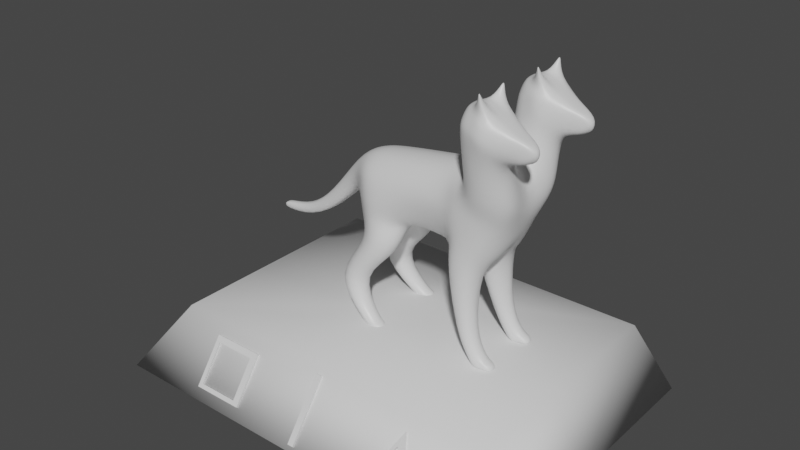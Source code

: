 # Source: dog.blend  (saved by Blender 2.80.75; exported with 4.5.12 LTS)
import bpy
from mathutils import Matrix  # noqa: F401  (used for matrix-valued properties, if any)

bpy.ops.wm.read_factory_settings(use_empty=True)
scene = bpy.context.scene
scene.name = 'Scene'

# ---- collections
col_collection = bpy.data.collections.new('Collection'); scene.collection.children.link(col_collection)

# ---- materials (node trees are filled in below, after node groups)
mat_material = bpy.data.materials.new('Material')
mat_material.alpha_threshold = 0.0
mat_material.use_transparent_shadow = False
mat_material.line_color = (0.0, 0.0, 0.0, 1.0)

# ---- material node trees
mat_material.use_nodes = True; mat_material.node_tree.nodes.clear()
_N = mat_material.node_tree.nodes; _L = mat_material.node_tree.links
n0 = _N.new('ShaderNodeOutputMaterial'); n0.name = 'Material Output'; n0.location = (300, 300)
n1 = _N.new('ShaderNodeBsdfPrincipled'); n1.name = 'Principled BSDF'; n1.location = (10, 300)
n1.distribution = 'GGX'
n1.subsurface_method = 'BURLEY'
n1.inputs[2].default_value = 0.4
n1.inputs[3].default_value = 1.45
n1.inputs[27].default_value = (0.0, 0.0, 0.0, 1.0)
n1.inputs[28].default_value = 1.0
_L.new(n1.outputs[0], n0.inputs[0])
n0.is_active_output = True

# ---- world
world_world = bpy.data.worlds.new('World'); scene.world = world_world
world_world.use_nodes = True; world_world.node_tree.nodes.clear()
_N = world_world.node_tree.nodes; _L = world_world.node_tree.links
n0 = _N.new('ShaderNodeOutputWorld'); n0.name = 'World Output'; n0.location = (300, 300)
n1 = _N.new('ShaderNodeBackground'); n1.name = 'Background'; n1.location = (10, 300)
n1.inputs[0].default_value = (0.05088, 0.05088, 0.05088, 1.0)
_L.new(n1.outputs[0], n0.inputs[0])
n0.is_active_output = True
world_world.color = (0.05088, 0.05088, 0.05088)
world_world.use_sun_shadow = False
world_world.sun_shadow_jitter_overblur = 0.0

# ---- meshes
me_cube_001 = bpy.data.meshes.new('Cube.001')
me_cube_001.from_pydata([(2.366, -0.5227, 3.328), (1.808, -0.2894, 3.754), (2.407, -0.525, 3.528), (1.368, -0.6202, 3.711), (1.487, -0.482, 3.886), (1.794, -0.3418, 3.841), (2.095, -0.4236, 3.266), (1.35, -0.6202, 3.61), (1.409, -0.6202, 3.812), (2.133, -0.4341, 3.643), (1.867, -0.2399, 3.474), (1.81, -0.2496, 3.638), (1.453, -0.4337, 3.807), (1.43, -0.3894, 3.71), (1.406, -0.3603, 3.608), (2.137, -0.6202, 3.645), (2.159, -0.6202, 3.215), (1.481, -0.6202, 3.907), (1.788, -0.6202, 3.926), (2.434, -0.6202, 3.328), (2.475, -0.6202, 3.528), (1.631, -0.958, 3.515), (0.9957, -0.2014, 1.638), (1.791, -0.494, 3.917), (2.428, -0.5739, 3.328), (2.135, -0.5272, 3.644), (1.692, -0.8695, 2.994), (2.469, -0.5751, 3.528), (1.623, -0.3401, 3.789), (1.636, -0.4074, 3.888), (1.621, -0.3075, 3.662), (1.631, -0.2825, 3.515), (1.643, -0.6202, 3.95), (1.641, -0.533, 3.94), (1.738, -0.3688, 4.129), (1.739, -0.3563, 4.123), (1.726, -0.3617, 4.126), (1.726, -0.372, 4.131), (2.366, -0.7177, 3.328), (1.808, -0.951, 3.754), (2.407, -0.7154, 3.528), (1.487, -0.7584, 3.886), (1.794, -0.8986, 3.841), (2.095, -0.8169, 3.266), (2.133, -0.8063, 3.643), (1.867, -1.001, 3.474), (1.81, -0.9909, 3.638), (1.453, -0.8068, 3.807), (1.43, -0.8511, 3.71), (1.406, -0.8802, 3.608), (1.311, -0.5661, 3.094), (0.884, -0.2085, 2.732), (1.558, -0.5651, 1.759), (1.791, -0.7465, 3.917), (2.428, -0.6665, 3.328), (2.135, -0.7133, 3.644), (1.612, -0.6338, 2.178), (2.469, -0.6654, 3.528), (1.623, -0.8744, 3.789), (1.636, -0.833, 3.888), (1.621, -0.933, 3.662), (2.004, -0.5012, 3.066), (1.641, -0.7074, 3.94), (1.738, -0.8717, 4.129), (1.739, -0.8841, 4.123), (1.726, -0.8788, 4.126), (1.726, -0.8685, 4.131), (-0.2202, -0.4612, -0.002867), (-0.3039, -0.5969, 0.003477), (-0.1683, -0.6801, 0.01533), (-0.08451, -0.5445, 0.008988), (-0.1659, -0.177, 1.249), (-0.3599, -0.4934, 1.337), (-0.04022, -0.6988, 1.303), (0.1538, -0.3825, 1.215), (-0.8404, -0.2696, 0.6429), (-1.007, -0.5112, 0.6624), (-0.7644, -0.6778, 0.6613), (-0.5983, -0.4361, 0.6417), (1.471, -0.405, 1.406), (0.939, -0.293, 1.481), (1.192, -0.6337, 1.502), (1.475, -0.4377, 0.4848), (1.347, -0.2859, 0.4353), (1.202, -0.4222, 0.3901), (1.33, -0.5741, 0.4395), (1.74, -0.4445, 0.01418), (1.615, -0.3076, 0.007262), (1.479, -0.4319, 0.004536), (1.603, -0.5688, 0.01146), (0.313, -0.3727, 1.766), (0.3051, -0.3532, 2.564), (-0.8012, -0.1566, 2.01), (0.3372, -0.5383, 2.13), (-0.8544, -0.1566, 2.319), (-1.28, -0.1172, 1.46), (-1.396, -0.1172, 1.591), (-1.905, -0.06296, 1.038), (-1.945, -0.06296, 1.158), (1.641, -0.3864, 1.596), (1.366, -0.6344, 1.921), (1.974, -0.6435, 2.604), (1.378, -0.6822, 2.61), (1.931, -0.7389, 3.012), (1.427, -0.79, 3.031), (1.385, -0.3283, 3.148), (1.888, -0.2772, 3.129), (0.9963, -0.4078, 1.768), (0.8932, -0.3551, 2.651), (-0.2141, -0.6206, 1.926), (1.711, -0.1759, 1.596), (-0.6649, -0.343, 1.71), (-0.1801, -0.6105, 1.743), (1.345, -0.6672, 2.186), (0.9823, -0.5851, 2.171), (1.834, -0.4119, 2.096), (1.18, -0.6235, 1.822), (-0.2545, -0.3125, 2.511), (1.668, -0.7759, 2.583), (1.223, -0.3124, 2.778), (-0.2901, -0.5119, -0.002151), (-1.95, -0.03982, 1.173), (-0.7941, -0.09907, 1.969), (-0.0983, -0.6295, 0.01461), (1.697, -0.5561, 0.01425), (1.521, -0.3414, 0.004466), (-1.899, -0.03982, 1.022), (1.249, -0.3226, 0.4025), (1.429, -0.5374, 0.4724), (1.034, -0.1036, 1.423), (1.378, -0.5784, 1.455), (-0.8615, -0.09907, 2.36), (0.3036, -0.2144, 2.651), (-0.3291, -0.2927, 1.3), (-0.6652, -0.1573, 1.661), (0.123, -0.5832, 1.252), (0.1592, -0.3665, 1.637), (-0.9736, -0.3559, 0.6529), (-0.6312, -0.5914, 0.6513), (-0.2693, -0.1783, 2.575), (-1.265, -0.0851, 1.443), (0.3131, -0.2139, 1.661), (-1.411, -0.0851, 1.609), (1.624, -0.1978, 3.166), (2.085, -0.4084, 2.58), (1.104, -0.5193, 2.621), (1.16, -0.644, 2.171), (1.512, -0.526, 0.007431), (1.706, -0.3278, 0.01129), (1.441, -0.3336, 0.4694), (1.236, -0.5264, 0.4055), (1.407, -0.2042, 1.372), (1.013, -0.5477, 1.507), (1.901, -0.2059, 2.096), (1.084, -0.2848, 2.744), (1.609, -0.4382, 0.009359), (-0.2535, -0.6666, 0.01072), (-0.5634, -0.2377, 2.477), (-0.135, -0.4748, 0.001746), (-0.2402, -0.6616, 1.338), (-0.4207, -0.5113, 1.638), (0.03414, -0.2142, 1.213), (-0.9198, -0.6445, 0.6659), (-0.6849, -0.3028, 0.6383), (-0.4751, -0.5374, 1.867), (-0.5639, -0.1329, 2.524), (-0.1942, -0.5707, 0.006232), (1.213, 0.0, 1.463), (-1.256, 0.0, 1.433), (-0.8278, -0.2215, 2.164), (0.9377, -0.5297, 2.43), (1.358, -0.6639, 2.424), (-1.925, -0.08904, 1.098), (-0.2401, -0.5327, 2.299), (1.939, -0.5351, 2.347), (0.3212, -0.502, 2.4), (-1.338, -0.1533, 1.526), (1.459, -0.3371, 0.09572), (1.639, -0.6724, 2.387), (2.003, -0.3569, 2.341), (1.169, -0.6487, 2.395), (-0.5242, -0.4812, 2.337), (2.366, 0.5227, 3.328), (1.808, 0.2894, 3.754), (2.407, 0.525, 3.528), (1.368, 0.6202, 3.711), (1.487, 0.482, 3.886), (1.794, 0.3418, 3.841), (2.095, 0.4236, 3.266), (1.35, 0.6202, 3.61), (1.409, 0.6202, 3.812), (2.133, 0.4341, 3.643), (1.867, 0.2399, 3.474), (1.81, 0.2496, 3.638), (1.453, 0.4337, 3.807), (1.43, 0.3894, 3.71), (1.406, 0.3603, 3.608), (2.137, 0.6202, 3.645), (2.159, 0.6202, 3.215), (1.481, 0.6202, 3.907), (1.788, 0.6202, 3.926), (2.434, 0.6202, 3.328), (2.475, 0.6202, 3.528), (1.631, 0.958, 3.515), (0.9957, 0.2014, 1.638), (1.791, 0.494, 3.917), (2.428, 0.5739, 3.328), (2.135, 0.5272, 3.644), (1.692, 0.8695, 2.994), (2.469, 0.5751, 3.528), (1.623, 0.3401, 3.789), (1.636, 0.4074, 3.888), (1.621, 0.3075, 3.662), (1.631, 0.2825, 3.515), (1.643, 0.6202, 3.95), (1.641, 0.533, 3.94), (1.738, 0.3688, 4.129), (1.739, 0.3563, 4.123), (1.726, 0.3617, 4.126), (1.726, 0.372, 4.131), (2.366, 0.7177, 3.328), (1.808, 0.951, 3.754), (2.407, 0.7154, 3.528), (1.487, 0.7584, 3.886), (1.794, 0.8986, 3.841), (2.095, 0.8169, 3.266), (2.133, 0.8063, 3.643), (1.867, 1.001, 3.474), (1.81, 0.9909, 3.638), (1.453, 0.8068, 3.807), (1.43, 0.8511, 3.71), (1.406, 0.8802, 3.608), (1.311, 0.5661, 3.094), (0.884, 0.2085, 2.732), (1.558, 0.5651, 1.759), (1.791, 0.7465, 3.917), (2.428, 0.6665, 3.328), (2.135, 0.7133, 3.644), (1.612, 0.6338, 2.178), (2.469, 0.6654, 3.528), (1.623, 0.8744, 3.789), (1.636, 0.833, 3.888), (1.621, 0.933, 3.662), (2.004, 0.5012, 3.066), (1.641, 0.7074, 3.94), (1.738, 0.8717, 4.129), (1.739, 0.8841, 4.123), (1.726, 0.8788, 4.126), (1.726, 0.8685, 4.131), (-0.2202, 0.4612, -0.002867), (-0.3039, 0.5969, 0.003477), (-0.1665, 0.678, 0.01533), (-0.08451, 0.5445, 0.008988), (-0.1659, 0.177, 1.249), (-0.3599, 0.4934, 1.337), (-0.04022, 0.6988, 1.303), (0.1538, 0.3825, 1.215), (-0.8404, 0.2696, 0.6429), (-1.006, 0.5112, 0.6624), (-0.7644, 0.6777, 0.6613), (-0.5983, 0.4361, 0.6417), (1.471, 0.405, 1.406), (0.939, 0.293, 1.481), (1.192, 0.6337, 1.502), (1.475, 0.4377, 0.4848), (1.347, 0.2859, 0.4353), (1.202, 0.4222, 0.3901), (1.33, 0.5741, 0.4395), (1.74, 0.4445, 0.01418), (1.615, 0.3076, 0.007262), (1.479, 0.4319, 0.004536), (1.603, 0.5688, 0.01146), (0.313, 0.3727, 1.766), (0.3051, 0.3532, 2.564), (-0.8012, 0.1566, 2.01), (0.3372, 0.5383, 2.13), (-0.8544, 0.1566, 2.319), (-1.28, 0.1172, 1.46), (-1.396, 0.1172, 1.591), (-1.905, 0.06296, 1.038), (-1.945, 0.06296, 1.158), (1.641, 0.3864, 1.596), (1.366, 0.6344, 1.921), (1.974, 0.6435, 2.604), (1.378, 0.6822, 2.61), (1.931, 0.7389, 3.012), (1.427, 0.79, 3.031), (1.385, 0.3283, 3.148), (1.888, 0.2772, 3.129), (0.9963, 0.4078, 1.768), (0.8932, 0.3551, 2.651), (-0.2141, 0.6206, 1.915), (1.711, 0.1759, 1.596), (-0.6649, 0.343, 1.71), (-0.1801, 0.6105, 1.743), (1.345, 0.6672, 2.186), (0.9823, 0.5851, 2.171), (1.834, 0.4119, 2.096), (1.18, 0.6235, 1.822), (-0.2545, 0.3125, 2.511), (1.668, 0.7759, 2.583), (1.223, 0.3124, 2.778), (-0.2901, 0.5119, -0.002151), (-1.95, 0.03982, 1.173), (-0.7941, 0.09907, 1.969), (-0.09649, 0.6274, 0.01461), (1.697, 0.5531, 0.01425), (1.521, 0.3414, 0.004466), (-1.899, 0.03982, 1.022), (1.249, 0.3226, 0.4025), (1.429, 0.5374, 0.4724), (1.034, 0.1036, 1.423), (1.378, 0.5784, 1.455), (-0.8615, 0.09907, 2.36), (0.3036, 0.2144, 2.651), (-0.3291, 0.2927, 1.3), (-0.6652, 0.1573, 1.661), (0.123, 0.5832, 1.252), (0.1592, 0.3665, 1.637), (-0.9736, 0.3559, 0.6529), (-0.6312, 0.5914, 0.6513), (-0.2693, 0.1783, 2.575), (-1.265, 0.0851, 1.443), (0.3131, 0.2139, 1.661), (-1.411, 0.0851, 1.609), (1.624, 0.1978, 3.166), (2.085, 0.4084, 2.58), (1.104, 0.5193, 2.621), (1.16, 0.644, 2.171), (1.512, 0.526, 0.007431), (1.706, 0.333, 0.01129), (1.441, 0.3336, 0.4694), (1.236, 0.5264, 0.4055), (1.407, 0.2042, 1.372), (1.013, 0.5477, 1.507), (1.901, 0.2059, 2.096), (1.084, 0.2848, 2.744), (1.609, 0.4382, 0.009359), (-0.2535, 0.6666, 0.01072), (-0.5634, 0.2377, 2.477), (-0.135, 0.4748, 0.001746), (-0.2402, 0.6616, 1.338), (-0.4207, 0.5113, 1.638), (0.03414, 0.2142, 1.213), (-0.9198, 0.6445, 0.6659), (-0.685, 0.3028, 0.6383), (-0.4751, 0.5374, 1.867), (-0.5639, 0.1329, 2.524), (-0.1942, 0.5707, 0.006232), (1.067, 0.0, 2.828), (1.415, -0.4297, 0.09293), (1.934, 0.0, 2.096), (-0.7902, 0.0, 1.946), (0.9885, 0.0, 1.602), (1.412, 0.0, 2.83), (1.93, 0.0, 2.614), (-1.419, 3.898e-09, 1.618), (1.679, -0.443, 0.1558), (-0.6634, 0.0, 1.64), (0.04579, 0.0, 1.613), (-0.8655, 0.0, 2.383), (-1.896, -3.71e-10, 1.013), (0.3028, 0.0, 2.695), (-0.2758, 0.0, 2.603), (0.8796, 0.0, 2.77), (-1.953, 6.589e-10, 1.182), (1.675, 0.0, 1.596), (0.3131, 0.0, 1.616), (1.625, 0.0, 2.805), (-0.3166, 0.0, 1.622), (-0.5641, 0.0, 2.544), (-0.8278, 0.2215, 2.164), (0.9377, 0.5297, 2.43), (1.358, 0.6639, 2.424), (1.54, -0.57, 0.1096), (-1.925, 0.08904, 1.098), (-0.2401, 0.5327, 2.299), (1.939, 0.5351, 2.347), (0.3212, 0.502, 2.4), (-1.338, 0.1533, 1.526), (2.0, 0.0, 2.337), (1.554, -0.3027, 0.1054), (1.639, 0.6724, 2.387), (2.003, 0.3569, 2.341), (1.169, 0.6487, 2.395), (-0.5242, 0.4812, 2.337), (-2.482, -0.04869, 1.008), (-2.478, -0.04869, 1.105), (-2.478, -0.03079, 1.118), (-2.482, -0.03079, 0.995), (-2.48, -0.06886, 1.057), (-2.48, -0.02924, 1.057), (-2.482, 0.04869, 1.008), (-2.478, 0.04869, 1.105), (-2.478, 0.03079, 1.118), (-2.482, 0.03079, 0.995), (-2.482, -2.222e-11, 0.9878), (-2.478, -1.826e-10, 1.125), (-2.48, 9.784e-11, 1.057), (-2.48, 0.06886, 1.057), (-2.48, 0.02924, 1.057), (1.635, -0.5567, 0.1193), (1.645, -0.3239, 0.1163), (1.449, -0.5261, 0.09868), (-0.4043, -0.59, 0.08358), (-0.2378, -0.694, 0.09586), (-0.2998, -0.4236, 0.07497), (-0.1333, -0.5276, 0.108), (-0.1511, -0.6323, 0.1149), (-0.3865, -0.4853, 0.07673), (-0.1949, -0.4411, 0.07932), (-0.3427, -0.6765, 0.0915), (1.415, 0.4296, 0.09395), (1.678, 0.443, 0.1571), (1.553, 0.3026, 0.1065), (1.539, 0.57, 0.1107), (1.458, 0.337, 0.09677), (1.635, 0.5536, 0.1205), (1.645, 0.3291, 0.1175), (1.448, 0.5261, 0.09973), (-0.4038, 0.5902, 0.08315), (-0.2354, 0.6914, 0.09543), (-0.2994, 0.4239, 0.07455), (-0.1331, 0.5277, 0.1076), (-0.1487, 0.6298, 0.1144), (-0.3861, 0.4855, 0.07631), (-0.1947, 0.4414, 0.0789), (-0.3423, 0.6765, 0.09107), (0.02455, -0.5445, 0.008988), (0.01076, -0.6295, 0.01461), (-0.05923, -0.6801, 0.01533), (-0.02592, -0.4748, 0.001746), (0.02455, 0.5445, 0.008988), (0.01257, 0.6274, 0.01461), (-0.05742, 0.678, 0.01533), (-0.02592, 0.4748, 0.001746), (-0.1337, -0.6722, 0.09418), (-0.04605, -0.5326, 0.08695), (-0.06096, -0.6205, 0.09269), (-0.09772, -0.4601, 0.0803), (-0.1315, 0.6701, 0.09375), (-0.04567, 0.5326, 0.08653), (-0.05876, 0.6184, 0.09228), (-0.09734, 0.4601, 0.07988), (1.856, -0.4445, 0.01418), (1.814, -0.535, 0.01425), (1.823, -0.3504, 0.01129), (1.796, -0.443, 0.1221), (1.856, 0.4445, 0.01418), (1.814, 0.535, 0.01425), (1.823, 0.3504, 0.01129), (1.795, 0.443, 0.1233), (1.752, -0.5355, 0.1193), (1.762, -0.3465, 0.1163), (1.751, 0.5355, 0.1205), (1.761, 0.3465, 0.1175)], [], [(30, 11, 10, 31), (33, 29, 4, 17), (17, 4, 12, 8), (3, 13, 14, 7), (28, 30, 13, 12), (27, 2, 9, 25), (2, 0, 6, 9), (8, 12, 13, 3), (24, 19, 54, 16), (25, 23, 18, 15), (5, 9, 11, 1), (9, 6, 10, 11), (28, 29, 5, 1), (2, 27, 24, 0), (9, 5, 23, 25), (24, 16, 6, 0), (100, 52, 56, 113), (20, 27, 25, 15), (100, 81, 130, 52), (33, 17, 62, 32), (15, 55, 57, 20), (18, 23, 33, 32), (12, 4, 29, 28), (1, 11, 30, 28), (5, 29, 36, 35), (13, 30, 31, 14), (34, 35, 36, 37), (29, 33, 37, 36), (33, 23, 34, 37), (23, 5, 35, 34), (60, 21, 45, 46), (62, 17, 41, 59), (17, 8, 47, 41), (3, 7, 49, 48), (58, 47, 48, 60), (57, 55, 44, 40), (40, 44, 43, 38), (8, 3, 48, 47), (54, 19, 20, 57), (42, 39, 46, 44), (27, 20, 19, 24), (44, 46, 45, 43), (58, 39, 42, 59), (40, 38, 54, 57), (44, 55, 53, 42), (38, 43, 16, 54), (47, 58, 59, 41), (39, 58, 60, 46), (42, 64, 65, 59), (48, 49, 21, 60), (63, 66, 65, 64), (59, 65, 66, 62), (62, 66, 63, 53), (53, 63, 64, 42), (128, 82, 79, 130), (150, 85, 81, 152), (127, 84, 80, 129), (149, 83, 167, 151), (401, 357, 82, 128), (403, 374, 85, 150), (177, 350, 84, 127), (402, 381, 83, 149), (139, 117, 91, 132), (140, 168, 352, 122), (155, 125, 87, 148), (154, 119, 354, 349), (51, 364, 362, 132), (45, 21, 26, 103), (178, 174, 101, 118), (116, 100, 113, 146), (166, 156, 68, 120), (180, 171, 102, 145), (31, 143, 105, 14), (181, 164, 109, 173), (50, 104, 49, 7), (126, 97, 386, 389), (126, 361, 168, 140), (26, 104, 102, 118), (50, 105, 354, 119), (143, 106, 355, 368), (61, 103, 101, 144), (22, 107, 90, 141), (170, 108, 91, 175), (175, 91, 117, 173), (133, 72, 111, 134), (159, 73, 112, 160), (135, 74, 359, 136), (161, 71, 358, 369), (160, 112, 109, 164), (137, 76, 72, 133), (162, 77, 73, 159), (138, 78, 74, 135), (163, 75, 71, 161), (409, 404, 76, 137), (411, 405, 77, 162), (408, 407, 78, 138), (410, 406, 75, 163), (107, 114, 93, 90), (142, 96, 94, 131), (176, 95, 92, 169), (136, 141, 90, 112), (93, 109, 112, 90), (110, 366, 351, 153), (122, 134, 111, 92), (52, 99, 115, 56), (121, 98, 96, 142), (172, 97, 95, 176), (179, 380, 355, 144), (52, 130, 79, 99), (22, 129, 80, 107), (165, 370, 360, 131), (110, 151, 167, 366), (116, 152, 81, 100), (15, 18, 53, 55), (32, 62, 53, 18), (157, 165, 131, 94), (365, 121, 142, 356), (359, 367, 141, 136), (352, 358, 134, 122), (353, 167, 129, 22), (356, 142, 131, 360), (405, 408, 138, 77), (406, 409, 137, 75), (77, 138, 135, 73), (75, 137, 133, 71), (73, 135, 136, 112), (71, 133, 134, 358), (353, 22, 141, 367), (104, 50, 119, 102), (103, 26, 118, 101), (97, 126, 140, 95), (303, 280, 393, 394), (105, 50, 7, 14), (158, 166, 120, 67), (171, 178, 118, 102), (104, 26, 21, 49), (108, 51, 132, 91), (145, 102, 119, 154), (147, 88, 125, 155), (95, 140, 122, 92), (363, 139, 132, 362), (381, 177, 127, 83), (374, 401, 128, 85), (83, 127, 129, 167), (85, 128, 130, 81), (105, 143, 368, 354), (10, 106, 143, 31), (89, 147, 155, 124), (108, 145, 154, 51), (107, 80, 152, 116), (99, 79, 151, 110), (174, 179, 144, 101), (99, 110, 153, 115), (106, 61, 144, 355), (170, 180, 145, 108), (107, 116, 146, 114), (51, 154, 349, 364), (124, 155, 148, 86), (357, 402, 149, 82), (350, 403, 150, 84), (82, 149, 151, 79), (84, 150, 152, 80), (70, 123, 166, 158), (117, 139, 165, 157), (139, 363, 370, 165), (407, 410, 163, 78), (404, 411, 162, 76), (78, 163, 161, 74), (76, 162, 159, 72), (111, 160, 164, 92), (74, 161, 369, 359), (72, 159, 160, 111), (169, 92, 164, 181), (123, 69, 156, 166), (6, 61, 106, 10), (45, 103, 61, 43), (6, 16, 43, 61), (94, 169, 181, 157), (114, 146, 180, 170), (115, 153, 179, 174), (113, 56, 178, 171), (172, 98, 387, 390), (153, 351, 380, 179), (98, 172, 176, 96), (96, 176, 169, 94), (93, 175, 173, 109), (114, 170, 175, 93), (361, 126, 389, 396), (157, 181, 173, 117), (146, 113, 171, 180), (56, 115, 174, 178), (212, 213, 192, 193), (215, 199, 186, 211), (199, 190, 194, 186), (185, 189, 196, 195), (210, 194, 195, 212), (209, 207, 191, 184), (184, 191, 188, 182), (190, 185, 195, 194), (206, 198, 236, 201), (207, 197, 200, 205), (187, 183, 193, 191), (191, 193, 192, 188), (210, 183, 187, 211), (184, 182, 206, 209), (191, 207, 205, 187), (206, 182, 188, 198), (282, 295, 238, 234), (202, 197, 207, 209), (282, 234, 312, 263), (215, 214, 244, 199), (197, 202, 239, 237), (200, 214, 215, 205), (194, 210, 211, 186), (183, 210, 212, 193), (187, 217, 218, 211), (195, 196, 213, 212), (216, 219, 218, 217), (211, 218, 219, 215), (215, 219, 216, 205), (205, 216, 217, 187), (242, 228, 227, 203), (244, 241, 223, 199), (199, 223, 229, 190), (185, 230, 231, 189), (240, 242, 230, 229), (239, 222, 226, 237), (222, 220, 225, 226), (190, 229, 230, 185), (236, 239, 202, 201), (224, 226, 228, 221), (209, 206, 201, 202), (226, 225, 227, 228), (240, 241, 224, 221), (222, 239, 236, 220), (226, 224, 235, 237), (220, 236, 198, 225), (229, 223, 241, 240), (221, 228, 242, 240), (224, 241, 247, 246), (230, 242, 203, 231), (245, 246, 247, 248), (241, 244, 248, 247), (244, 235, 245, 248), (235, 224, 246, 245), (310, 312, 261, 264), (332, 334, 263, 267), (309, 311, 262, 266), (331, 333, 167, 265), (417, 310, 264, 413), (419, 332, 267, 415), (416, 309, 266, 412), (418, 331, 265, 414), (321, 314, 273, 299), (322, 304, 352, 168), (337, 330, 269, 307), (336, 349, 354, 301), (233, 314, 362, 364), (227, 285, 208, 203), (382, 300, 283, 377), (298, 328, 295, 282), (348, 302, 250, 338), (384, 327, 284, 373), (213, 196, 287, 325), (385, 376, 291, 346), (232, 189, 231, 286), (98, 121, 388, 387), (308, 322, 168, 361), (208, 300, 284, 286), (232, 301, 354, 287), (325, 368, 355, 288), (243, 326, 283, 285), (204, 323, 272, 289), (372, 378, 273, 290), (378, 376, 299, 273), (315, 316, 293, 254), (341, 342, 294, 255), (317, 318, 359, 256), (343, 369, 358, 253), (342, 346, 291, 294), (319, 315, 254, 258), (344, 341, 255, 259), (320, 317, 256, 260), (345, 343, 253, 257), (425, 319, 258, 420), (427, 344, 259, 421), (424, 320, 260, 423), (426, 345, 257, 422), (289, 272, 275, 296), (324, 313, 276, 278), (379, 371, 274, 277), (318, 294, 272, 323), (275, 272, 294, 291), (292, 335, 351, 366), (304, 274, 293, 316), (234, 238, 297, 281), (303, 324, 278, 280), (375, 379, 277, 279), (383, 326, 355, 380), (234, 281, 261, 312), (204, 289, 262, 311), (347, 313, 360, 370), (292, 366, 167, 333), (298, 282, 263, 334), (197, 237, 235, 200), (214, 200, 235, 244), (339, 276, 313, 347), (365, 356, 324, 303), (359, 318, 323, 367), (352, 304, 316, 358), (353, 204, 311, 167), (356, 360, 313, 324), (421, 259, 320, 424), (422, 257, 319, 425), (259, 255, 317, 320), (257, 253, 315, 319), (255, 294, 318, 317), (253, 358, 316, 315), (353, 367, 323, 204), (286, 284, 301, 232), (285, 283, 300, 208), (279, 277, 322, 308), (121, 365, 397, 388), (287, 196, 189, 232), (340, 249, 302, 348), (373, 284, 300, 382), (286, 231, 203, 208), (290, 273, 314, 233), (327, 336, 301, 284), (329, 337, 307, 270), (277, 274, 304, 322), (363, 362, 314, 321), (414, 265, 309, 416), (415, 267, 310, 417), (265, 167, 311, 309), (267, 263, 312, 310), (287, 354, 368, 325), (192, 213, 325, 288), (271, 306, 337, 329), (290, 233, 336, 327), (289, 298, 334, 262), (281, 292, 333, 261), (377, 283, 326, 383), (281, 297, 335, 292), (288, 355, 326, 243), (372, 290, 327, 384), (289, 296, 328, 298), (233, 364, 349, 336), (306, 268, 330, 337), (413, 264, 331, 418), (412, 266, 332, 419), (264, 261, 333, 331), (266, 262, 334, 332), (252, 340, 348, 305), (299, 339, 347, 321), (321, 347, 370, 363), (423, 260, 345, 426), (420, 258, 344, 427), (260, 256, 343, 345), (258, 254, 341, 344), (293, 274, 346, 342), (256, 359, 369, 343), (254, 293, 342, 341), (371, 385, 346, 274), (305, 348, 338, 251), (188, 192, 288, 243), (227, 225, 243, 285), (188, 243, 225, 198), (276, 339, 385, 371), (296, 372, 384, 328), (297, 377, 383, 335), (295, 373, 382, 238), (308, 361, 396, 395), (335, 383, 380, 351), (280, 278, 379, 375), (278, 276, 371, 379), (275, 291, 376, 378), (296, 275, 378, 372), (97, 172, 390, 386), (339, 299, 376, 385), (328, 384, 373, 295), (238, 382, 377, 297), (391, 398, 396, 389), (390, 391, 389, 386), (387, 388, 391, 390), (388, 397, 398, 391), (400, 395, 396, 398), (399, 392, 395, 400), (393, 399, 400, 394), (394, 400, 398, 397), (375, 279, 392, 399), (280, 375, 399, 393), (365, 303, 394, 397), (279, 308, 395, 392), (88, 147, 403, 350), (401, 124, 445, 452), (89, 124, 401, 374), (87, 125, 177, 381), (148, 87, 381, 402), (125, 88, 350, 177), (147, 89, 374, 403), (86, 148, 446, 444), (68, 156, 411, 404), (123, 70, 428, 429), (67, 120, 409, 406), (158, 410, 439, 431), (158, 67, 406, 410), (421, 424, 442, 440), (156, 69, 405, 411), (120, 68, 404, 409), (270, 412, 419, 329), (124, 86, 444, 445), (271, 415, 417, 306), (269, 414, 416, 307), (330, 418, 414, 269), (307, 416, 412, 270), (329, 419, 415, 271), (357, 401, 452, 447), (250, 420, 427, 338), (407, 408, 438, 437), (249, 422, 425, 302), (340, 252, 432, 435), (340, 426, 422, 249), (423, 426, 443, 441), (338, 427, 421, 251), (302, 425, 420, 250), (428, 431, 439, 437), (430, 429, 438, 436), (429, 428, 437, 438), (432, 441, 443, 435), (434, 440, 442, 433), (433, 442, 441, 432), (70, 158, 431, 428), (424, 423, 441, 442), (405, 69, 430, 436), (426, 340, 435, 443), (305, 251, 434, 433), (69, 123, 429, 430), (410, 407, 437, 439), (252, 305, 433, 432), (251, 421, 440, 434), (408, 405, 436, 438), (444, 446, 453, 447), (445, 444, 447, 452), (448, 451, 455, 450), (449, 454, 451, 448), (268, 306, 449, 448), (402, 357, 447, 453), (148, 402, 453, 446), (417, 413, 451, 454), (330, 268, 448, 450), (306, 417, 454, 449), (413, 418, 455, 451), (418, 330, 450, 455)])
me_cube_001.polygons.foreach_set('use_smooth', [True] * 454)
me_cube_001.materials.append(mat_material)
me_cube_001.use_remesh_preserve_volume = False
me_cube_001.use_remesh_preserve_attributes = False
me_cube_001.use_mirror_vertex_groups = False
me_cube_001.update()
me_cylinder_005 = bpy.data.meshes.new('Cylinder.005')
me_cylinder_005.from_pydata([(2.698, 1.864, -0.01148), (-2.709, 1.864, -0.01152), (-2.698, -1.885, -0.01154), (2.709, -1.885, -0.0115), (0.005683, -1.885, -0.01152), (-0.005703, 1.864, -0.0115), (-2.704, -0.361, -0.01153), (2.704, -0.361, -0.01149), (3.286, 2.107, -0.9878), (-3.3, 2.107, -0.9878), (-3.286, -2.581, -0.9878), (3.3, -2.581, -0.9878), (0.006917, -2.581, -0.9878), (-0.006951, 2.107, -0.9878), (-3.293, -0.3652, -0.9878), (3.294, -0.3652, -0.9878), (0.1811, -0.00771, 0.06719), (0.1672, 0.06345, 0.06719), (-0.0007464, 0.175, 0.06719), (-0.1674, 0.06329, 0.06719), (0.1674, -0.07529, 0.06719), (0.001095, -0.1874, 0.06718), (0.5072, -0.01001, 0.06617), (-0.002605, 0.5003, 0.06618), (0.4698, -0.1981, 0.06617), (-0.5071, -0.01001, 0.06617), (0.002589, -0.514, 0.06617), (0.4684, 0.1876, 0.06618), (-0.4687, 0.1869, 0.06617), (-0.4694, -0.1988, 0.06617), (0.0001406, -0.3652, -0.9878), (-0.1676, -0.07539, 0.06719), (-0.1813, -0.006004, 0.06719), (-0.0001139, -0.006857, 0.06719)], [], [(27, 22, 7, 0), (28, 23, 5, 1), (23, 27, 0, 5), (22, 24, 3, 7), (29, 25, 6, 2), (24, 26, 4, 3), (26, 29, 2, 4), (25, 28, 1, 6), (0, 7, 15, 8), (5, 0, 8, 13), (1, 5, 13, 9), (7, 3, 11, 15), (2, 6, 14, 10), (4, 2, 10, 12), (3, 4, 12, 11), (6, 1, 9, 14), (20, 21, 26, 24), (16, 20, 24, 22), (18, 17, 27, 23), (19, 18, 23, 28), (15, 11, 12, 30), (12, 10, 14, 30), (14, 9, 13, 30), (8, 15, 30, 13), (27, 17, 16, 22), (19, 32, 33, 18), (31, 21, 33, 32), (21, 31, 29, 26), (29, 31, 32, 25), (19, 28, 25, 32), (21, 20, 16, 33), (18, 33, 16, 17)])
me_cylinder_005.polygons.foreach_set('use_smooth', [True] * 32)
_uv = me_cylinder_005.uv_layers.new(name='UVMap')
_uv.uv.foreach_set('vector', [1.0, 0.5, 1.0, 0.7557, 1.0, 0.7557, 1.0, 0.5, 0.9167, 0.5, 0.9583, 0.5, 0.9583, 0.5, 0.9167, 0.5, 0.9583, 0.5, 1.0, 0.5, 1.0, 0.5, 0.9583, 0.5, 1.0, 0.7557, 1.0, 1.0, 1.0, 1.0, 1.0, 0.7557, 0.9167, 1.0, 0.9167, 0.7557, 0.9167, 0.7557, 0.9167, 1.0, 1.0, 1.0, 0.9583, 1.0, 0.9583, 1.0, 1.0, 1.0, 0.9583, 1.0, 0.9167, 1.0, 0.9167, 1.0, 0.9583, 1.0, 0.9167, 0.7557, 0.9167, 0.5, 0.9167, 0.5, 0.9167, 0.7557, 1.0, 0.5, 1.0, 0.7557, 1.0, 0.7557, 1.0, 0.5, 0.9583, 0.5, 1.0, 0.5, 1.0, 0.5, 0.9583, 0.5, 0.9167, 0.5, 0.9583, 0.5, 0.9583, 0.5, 0.9167, 0.5, 1.0, 0.7557, 1.0, 1.0, 1.0, 1.0, 1.0, 0.7557, 0.9167, 1.0, 0.9167, 0.7557, 0.9167, 0.7557, 0.9167, 1.0, 0.9583, 1.0, 0.9167, 1.0, 0.9167, 1.0, 0.9583, 1.0, 1.0, 1.0, 0.9583, 1.0, 0.9583, 1.0, 1.0, 1.0, 0.9167, 0.7557, 0.9167, 0.5, 0.9167, 0.5, 0.9167, 0.7557, 1.0, 1.0, 0.9583, 1.0, 0.9583, 1.0, 1.0, 1.0, 1.0, 0.7557, 1.0, 1.0, 1.0, 1.0, 1.0, 0.7557, 0.9583, 0.5, 1.0, 0.5, 1.0, 0.5, 0.9583, 0.5, 0.9167, 0.5, 0.9583, 0.5, 0.9583, 0.5, 0.9167, 0.5, 1.0, 0.7557, 1.0, 1.0, 0.9583, 1.0, 0.0, 0.0, 0.9583, 1.0, 0.9167, 1.0, 0.9167, 0.7557, 0.0, 0.0, 0.9167, 0.7557, 0.9167, 0.5, 0.9583, 0.5, 0.0, 0.0, 1.0, 0.5, 1.0, 0.7557, 0.0, 0.0, 0.9583, 0.5, 1.0, 0.5, 1.0, 0.5, 1.0, 0.7557, 1.0, 0.7557, 0.9167, 0.5, 0.0, 0.0, 0.0, 0.0, 0.9583, 0.5, 0.0, 0.0, 0.9583, 1.0, 0.0, 0.0, 0.0, 0.0, 0.9583, 1.0, 0.0, 0.0, 0.9167, 1.0, 0.9583, 1.0, 0.9167, 1.0, 0.0, 0.0, 0.0, 0.0, 0.9167, 0.7557, 0.9167, 0.5, 0.9167, 0.5, 0.9167, 0.7557, 0.0, 0.0, 0.9583, 1.0, 1.0, 1.0, 1.0, 0.7557, 0.0, 0.0, 0.9583, 0.5, 0.0, 0.0, 1.0, 0.7557, 1.0, 0.5])
me_cylinder_005.use_remesh_fix_poles = True
me_cylinder_005.use_remesh_preserve_attributes = False
me_cylinder_005.use_mirror_vertex_groups = False
me_cylinder_005.update()
me_plane_002 = bpy.data.meshes.new('Plane.002')
me_plane_002.from_pydata([(0.1617, -0.8723, -1.523), (0.1617, -0.009328, -2.104), (0.06667, 0.01063, -2.075), (0.06667, -0.8524, -1.494), (0.06667, -0.009328, -2.104), (0.06667, -0.8723, -1.523), (0.1617, -0.8524, -1.494), (0.1617, 0.01063, -2.075)], [], [(0, 5, 4, 1), (5, 3, 2, 4), (0, 1, 7, 6), (1, 4, 2, 7), (6, 3, 5, 0), (7, 2, 3, 6)])
_uv = me_plane_002.uv_layers.new(name='UVMap')
_uv.uv.foreach_set('vector', [1.0, 0.0, 1.0, 0.0, 1.0, 1.0, 1.0, 1.0, 1.0, 0.0, 1.0, 0.0, 1.0, 1.0, 1.0, 1.0, 1.0, 0.0, 1.0, 1.0, 1.0, 1.0, 1.0, 0.0, 1.0, 1.0, 1.0, 1.0, 1.0, 1.0, 1.0, 1.0, 1.0, 0.0, 1.0, 0.0, 1.0, 0.0, 1.0, 0.0, 1.0, 1.0, 1.0, 1.0, 1.0, 0.0, 1.0, 0.0])
me_plane_002.use_remesh_preserve_volume = False
me_plane_002.use_remesh_preserve_attributes = False
me_plane_002.use_mirror_vertex_groups = False
me_plane_002.update()
me_cylinder_001 = bpy.data.meshes.new('Cylinder.001')
me_cylinder_001.from_pydata([(-0.9129, -1.848, -0.19), (-1.263, -2.31, -0.8375), (-0.6152, -2.31, -0.8377), (-1.175, -2.277, -0.7911), (-0.7502, -2.276, -0.7912), (-0.9455, -1.974, -0.3663), (-1.175, -2.305, -0.7704), (-0.7502, -2.305, -0.7705), (-0.9455, -2.002, -0.3456), (-1.263, -2.338, -0.8168), (-0.6152, -2.338, -0.817), (-0.9129, -1.876, -0.1693), (-4.454, -2.312, -0.8417), (-3.643, -2.312, -0.8417), (-4.454, -1.842, -0.1812), (-3.643, -1.842, -0.1812), (-4.389, -1.9, -0.2634), (-4.389, -2.273, -0.7877), (-3.745, -2.273, -0.7877), (-3.745, -1.9, -0.2634), (-4.389, -1.928, -0.2426), (-4.389, -2.301, -0.7669), (-3.745, -2.301, -0.7669), (-3.745, -1.928, -0.2426), (-4.454, -1.87, -0.1604), (-4.454, -2.34, -0.8209), (-3.643, -2.34, -0.8209), (-3.643, -1.87, -0.1604)], [], [(3, 4, 2, 1), (5, 3, 1, 0), (4, 5, 0, 2), (6, 9, 10, 7), (8, 11, 9, 6), (7, 10, 11, 8), (1, 9, 11, 0), (4, 7, 8, 5), (3, 6, 7, 4), (0, 11, 10, 2), (2, 10, 9, 1), (5, 8, 6, 3), (17, 12, 14, 16), (18, 13, 12, 17), (19, 15, 13, 18), (16, 14, 15, 19), (21, 20, 24, 25), (22, 21, 25, 26), (23, 22, 26, 27), (20, 23, 27, 24), (16, 19, 23, 20), (18, 17, 21, 22), (13, 15, 27, 26), (14, 12, 25, 24), (19, 18, 22, 23), (17, 16, 20, 21), (15, 14, 24, 27), (12, 13, 26, 25)])
_uv = me_cylinder_001.uv_layers.new(name='UVMap')
_uv.uv.foreach_set('vector', [0.0, 0.0, 0.0, 0.0, 0.0, 0.0, 0.0, 0.0, 0.0, 0.0, 0.0, 0.0, 0.0, 0.0, 0.0, 0.0, 0.0, 0.0, 0.0, 0.0, 0.0, 0.0, 0.0, 0.0, 0.0, 0.0, 0.0, 0.0, 0.0, 0.0, 0.0, 0.0, 0.0, 0.0, 0.0, 0.0, 0.0, 0.0, 0.0, 0.0, 0.0, 0.0, 0.0, 0.0, 0.0, 0.0, 0.0, 0.0, 0.0, 0.0, 0.0, 0.0, 0.0, 0.0, 0.0, 0.0, 0.0, 0.0, 0.0, 0.0, 0.0, 0.0, 0.0, 0.0, 0.0, 0.0, 0.0, 0.0, 0.0, 0.0, 0.0, 0.0, 0.0, 0.0, 0.0, 0.0, 0.0, 0.0, 0.0, 0.0, 0.0, 0.0, 0.0, 0.0, 0.0, 0.0, 0.0, 0.0, 0.0, 0.0, 0.0, 0.0, 0.0, 0.0, 0.0, 0.0, 0.1031, 0.1031, 0.0, 0.0, 0.0, 1.0, 0.1031, 0.8969, 0.8969, 0.1031, 1.0, 0.0, 0.0, 0.0, 0.1031, 0.1031, 0.8969, 0.8969, 1.0, 1.0, 1.0, 0.0, 0.8969, 0.1031, 0.1031, 0.8969, 0.0, 1.0, 1.0, 1.0, 0.8969, 0.8969, 0.1031, 0.1031, 0.1031, 0.8969, 0.0, 1.0, 0.0, 0.0, 0.8969, 0.1031, 0.1031, 0.1031, 0.0, 0.0, 1.0, 0.0, 0.8969, 0.8969, 0.8969, 0.1031, 1.0, 0.0, 1.0, 1.0, 0.1031, 0.8969, 0.8969, 0.8969, 1.0, 1.0, 0.0, 1.0, 0.1031, 0.8969, 0.8969, 0.8969, 0.8969, 0.8969, 0.1031, 0.8969, 0.8969, 0.1031, 0.1031, 0.1031, 0.1031, 0.1031, 0.8969, 0.1031, 1.0, 0.0, 1.0, 1.0, 1.0, 1.0, 1.0, 0.0, 0.0, 1.0, 0.0, 0.0, 0.0, 0.0, 0.0, 1.0, 0.8969, 0.8969, 0.8969, 0.1031, 0.8969, 0.1031, 0.8969, 0.8969, 0.1031, 0.1031, 0.1031, 0.8969, 0.1031, 0.8969, 0.1031, 0.1031, 1.0, 1.0, 0.0, 1.0, 0.0, 1.0, 1.0, 1.0, 0.0, 0.0, 1.0, 0.0, 1.0, 0.0, 0.0, 0.0])
me_cylinder_001.use_remesh_fix_poles = True
me_cylinder_001.use_remesh_preserve_attributes = False
me_cylinder_001.use_mirror_vertex_groups = False
me_cylinder_001.update()

# ---- objects
ob_dog = bpy.data.objects.new('dog', me_cube_001)
ob_dogpiedestal = bpy.data.objects.new('dogPiedestal', me_cylinder_005)
ob_split = bpy.data.objects.new('split', me_plane_002)
ob_clue2 = bpy.data.objects.new('clue2', me_cylinder_001)

# ---- transforms, parenting, visibility, modifiers, constraints
ob_dog.location = (0.0, 0.0, 0.0)
ob_dog.lock_rotations_4d = False
ob_dog.empty_display_type = 'ARROWS'
ob_dog.lineart.crease_threshold = 0.0
_m = ob_dog.modifiers.new('Subdivision', 'SUBSURF')
_m.uv_smooth = 'PRESERVE_CORNERS'
_m.show_only_control_edges = False
ob_dogpiedestal.location = (0.0, 0.0, 0.0)
ob_dogpiedestal.lineart.crease_threshold = 0.0
ob_split.location = (-0.1299, -4.024, 0.004601)
ob_split.rotation_euler = (1.541, 2.219e-16, 2.154e-16)
ob_split.lineart.crease_threshold = 0.0
ob_clue2.location = (2.51, -0.1597, 0.004601)
ob_clue2.lineart.crease_threshold = 0.0

# ---- collection membership
col_collection.objects.link(ob_dog)
col_collection.objects.link(ob_dogpiedestal)
col_collection.objects.link(ob_split)
col_collection.objects.link(ob_clue2)

# ---- scene / render settings (as saved in the file)
scene.frame_start = 1; scene.frame_end = 250; scene.frame_set(1)
scene.render.engine = 'BLENDER_EEVEE_NEXT'
scene.cycles.use_denoising = False
scene.cycles.samples = 128
scene.cycles.sampling_pattern = 'TABULATED_SOBOL'
scene.cycles.use_adaptive_sampling = False
scene.cycles.use_light_tree = False
scene.view_settings.view_transform = 'Filmic'
bpy.context.view_layer.update()

# ---- added for rendering (the .blend has no active camera and no usable light): camera, sun
cam_auto = bpy.data.cameras.new('AutoCamera')
cam_auto.lens = 50.0
cam_auto.sensor_width = 36.0
cam_auto.clip_end = 1000.0
ob_auto_camera = bpy.data.objects.new('AutoCamera', cam_auto)
scene.collection.objects.link(ob_auto_camera)
ob_auto_camera.location = (8.86213, -10.8713, 8.66115)
ob_auto_camera.rotation_euler = (1.09748, -7.21219e-08, 0.694738)
scene.camera = ob_auto_camera
light_auto_sun = bpy.data.lights.new('AutoSun', 'SUN')
light_auto_sun.energy = 3.0
light_auto_sun.angle = 0.0523599
ob_auto_sun = bpy.data.objects.new('AutoSun', light_auto_sun)
scene.collection.objects.link(ob_auto_sun)
ob_auto_sun.rotation_euler = (0.872665, 0.174533, 0.523599)
bpy.context.view_layer.update()
